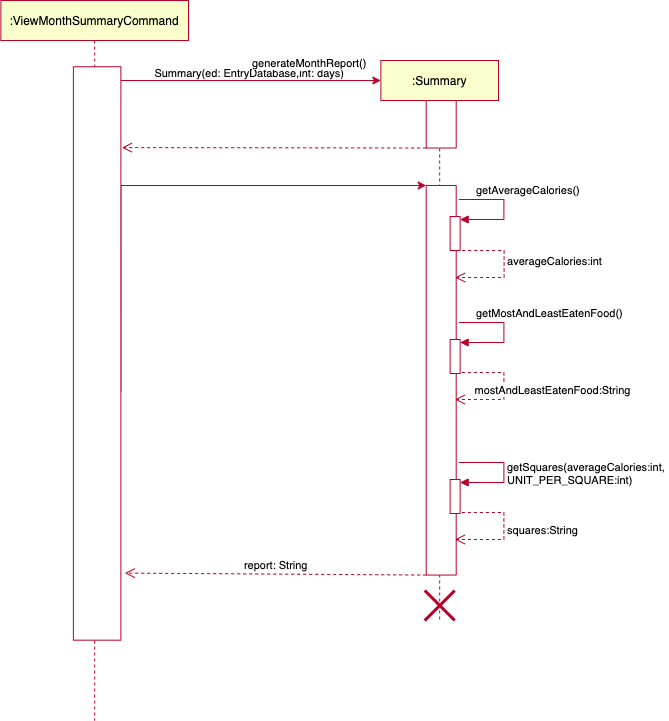

The diagram above was exported from draw.io. Its source (the exported page's mxGraphModel, read from the mxfile embedded in the PNG):
<mxGraphModel dx="1892" dy="1254" grid="1" gridSize="10" guides="1" tooltips="1" connect="1" arrows="1" fold="1" page="1" pageScale="1" pageWidth="850" pageHeight="1100" math="0" shadow="0">
  <root>
    <mxCell id="0" />
    <mxCell id="1" parent="0" />
    <mxCell id="3nuBFxr9cyL0pnOWT2aG-1" value=":Summary" style="shape=umlLifeline;perimeter=lifelinePerimeter;container=1;collapsible=0;recursiveResize=0;rounded=0;shadow=0;strokeWidth=1;fillColor=#fbffcc;strokeColor=#b90029;" parent="1" vertex="1">
      <mxGeometry x="542.37" y="180" width="117.63" height="560" as="geometry" />
    </mxCell>
    <mxCell id="ie_i7VloZM_X4s7Jd8dI-3" value="" style="rounded=0;whiteSpace=wrap;html=1;rotation=90;strokeColor=#b90029;" parent="3nuBFxr9cyL0pnOWT2aG-1" vertex="1">
      <mxGeometry x="36.57" y="48.75" width="47.5" height="30" as="geometry" />
    </mxCell>
    <mxCell id="ie_i7VloZM_X4s7Jd8dI-10" value="" style="rounded=0;whiteSpace=wrap;html=1;rotation=90;strokeColor=#b90029;" parent="3nuBFxr9cyL0pnOWT2aG-1" vertex="1">
      <mxGeometry x="-134.45" y="304.78" width="389.56" height="30" as="geometry" />
    </mxCell>
    <mxCell id="ie_i7VloZM_X4s7Jd8dI-23" value="" style="html=1;points=[];perimeter=orthogonalPerimeter;strokeColor=#b90029;" parent="3nuBFxr9cyL0pnOWT2aG-1" vertex="1">
      <mxGeometry x="69.25" y="156" width="10" height="34" as="geometry" />
    </mxCell>
    <mxCell id="ie_i7VloZM_X4s7Jd8dI-24" value="getAverageCalories()" style="edgeStyle=orthogonalEdgeStyle;html=1;align=left;spacingLeft=2;endArrow=block;rounded=0;entryX=1;entryY=0;strokeColor=#b90029;" parent="3nuBFxr9cyL0pnOWT2aG-1" edge="1">
      <mxGeometry x="-0.7333" y="9" relative="1" as="geometry">
        <mxPoint x="78" y="139" as="sourcePoint" />
        <Array as="points">
          <mxPoint x="123" y="139" />
          <mxPoint x="123" y="159" />
        </Array>
        <mxPoint x="79.25" y="159" as="targetPoint" />
        <mxPoint as="offset" />
      </mxGeometry>
    </mxCell>
    <mxCell id="gffd5kAj-nQzL8p0sPNN-6" value="" style="html=1;points=[];perimeter=orthogonalPerimeter;strokeColor=#b90029;" parent="3nuBFxr9cyL0pnOWT2aG-1" vertex="1">
      <mxGeometry x="69.25" y="279" width="10" height="34" as="geometry" />
    </mxCell>
    <mxCell id="gffd5kAj-nQzL8p0sPNN-7" value="getMostAndLeastEatenFood()" style="edgeStyle=orthogonalEdgeStyle;html=1;align=left;spacingLeft=2;endArrow=block;rounded=0;entryX=1;entryY=0;strokeColor=#b90029;" parent="3nuBFxr9cyL0pnOWT2aG-1" edge="1">
      <mxGeometry x="-0.7333" y="9" relative="1" as="geometry">
        <mxPoint x="78" y="262" as="sourcePoint" />
        <Array as="points">
          <mxPoint x="123" y="262" />
          <mxPoint x="123" y="282" />
        </Array>
        <mxPoint x="79.25" y="282" as="targetPoint" />
        <mxPoint as="offset" />
      </mxGeometry>
    </mxCell>
    <mxCell id="gffd5kAj-nQzL8p0sPNN-8" value="mostAndLeastEatenFood:String" style="html=1;verticalAlign=bottom;endArrow=open;dashed=1;endSize=8;rounded=0;edgeStyle=orthogonalEdgeStyle;exitX=1.175;exitY=0.794;exitDx=0;exitDy=0;exitPerimeter=0;strokeColor=#b90029;" parent="3nuBFxr9cyL0pnOWT2aG-1" edge="1">
      <mxGeometry x="0.1695" y="-50" relative="1" as="geometry">
        <mxPoint x="74" y="339" as="targetPoint" />
        <mxPoint x="81" y="311.996" as="sourcePoint" />
        <Array as="points">
          <mxPoint x="123" y="312" />
          <mxPoint x="123" y="339" />
        </Array>
        <mxPoint x="50" y="50" as="offset" />
      </mxGeometry>
    </mxCell>
    <mxCell id="gffd5kAj-nQzL8p0sPNN-9" value="" style="html=1;points=[];perimeter=orthogonalPerimeter;strokeColor=#b90029;" parent="3nuBFxr9cyL0pnOWT2aG-1" vertex="1">
      <mxGeometry x="69.25" y="419" width="10" height="34" as="geometry" />
    </mxCell>
    <mxCell id="gffd5kAj-nQzL8p0sPNN-10" value="getSquares(averageCalories:int, &lt;br&gt;UNIT_PER_SQUARE:int)" style="edgeStyle=orthogonalEdgeStyle;html=1;align=left;spacingLeft=2;endArrow=block;rounded=0;entryX=1;entryY=0;strokeColor=#b90029;" parent="3nuBFxr9cyL0pnOWT2aG-1" edge="1">
      <mxGeometry x="0.0115" relative="1" as="geometry">
        <mxPoint x="78" y="402" as="sourcePoint" />
        <Array as="points">
          <mxPoint x="123" y="402" />
          <mxPoint x="123" y="422" />
        </Array>
        <mxPoint x="79.25" y="422" as="targetPoint" />
        <mxPoint as="offset" />
      </mxGeometry>
    </mxCell>
    <mxCell id="gffd5kAj-nQzL8p0sPNN-11" value="squares:String" style="html=1;verticalAlign=bottom;endArrow=open;dashed=1;endSize=8;rounded=0;edgeStyle=orthogonalEdgeStyle;exitX=1.175;exitY=0.794;exitDx=0;exitDy=0;exitPerimeter=0;strokeColor=#b90029;" parent="3nuBFxr9cyL0pnOWT2aG-1" edge="1">
      <mxGeometry x="0.1695" y="-40" relative="1" as="geometry">
        <mxPoint x="74" y="479" as="targetPoint" />
        <mxPoint x="81" y="451.996" as="sourcePoint" />
        <Array as="points">
          <mxPoint x="123" y="452" />
          <mxPoint x="123" y="479" />
        </Array>
        <mxPoint x="40" y="40" as="offset" />
      </mxGeometry>
    </mxCell>
    <mxCell id="ie_i7VloZM_X4s7Jd8dI-39" value="averageCalories:int" style="html=1;verticalAlign=bottom;endArrow=open;dashed=1;endSize=8;rounded=0;edgeStyle=orthogonalEdgeStyle;exitX=1.175;exitY=0.794;exitDx=0;exitDy=0;exitPerimeter=0;strokeColor=#b90029;" parent="3nuBFxr9cyL0pnOWT2aG-1" edge="1">
      <mxGeometry x="0.0508" y="50" relative="1" as="geometry">
        <mxPoint x="74.25" y="217" as="targetPoint" />
        <mxPoint x="81.25" y="189.99599999999998" as="sourcePoint" />
        <Array as="points">
          <mxPoint x="123.25" y="190" />
          <mxPoint x="123.25" y="217" />
        </Array>
        <mxPoint as="offset" />
      </mxGeometry>
    </mxCell>
    <mxCell id="gffd5kAj-nQzL8p0sPNN-12" value="" style="shape=umlDestroy;whiteSpace=wrap;html=1;strokeWidth=3;strokeColor=#b90029;" parent="3nuBFxr9cyL0pnOWT2aG-1" vertex="1">
      <mxGeometry x="43.81000000000006" y="530" width="30" height="30" as="geometry" />
    </mxCell>
    <mxCell id="ie_i7VloZM_X4s7Jd8dI-4" value="" style="endArrow=classic;html=1;rounded=0;edgeStyle=orthogonalEdgeStyle;strokeColor=#b90029;" parent="1" source="gffd5kAj-nQzL8p0sPNN-2" edge="1">
      <mxGeometry relative="1" as="geometry">
        <mxPoint x="392.37" y="200" as="sourcePoint" />
        <mxPoint x="542.37" y="200" as="targetPoint" />
        <Array as="points">
          <mxPoint x="258.37" y="200" />
        </Array>
      </mxGeometry>
    </mxCell>
    <mxCell id="ie_i7VloZM_X4s7Jd8dI-6" value="&amp;nbsp; &amp;nbsp; &amp;nbsp; &amp;nbsp;Summary(ed: EntryDatabase,int: days)" style="edgeLabel;resizable=0;html=1;align=left;verticalAlign=bottom;" parent="ie_i7VloZM_X4s7Jd8dI-4" connectable="0" vertex="1">
      <mxGeometry x="-1" relative="1" as="geometry">
        <mxPoint x="34" y="14" as="offset" />
      </mxGeometry>
    </mxCell>
    <mxCell id="ie_i7VloZM_X4s7Jd8dI-9" value="" style="verticalAlign=bottom;endArrow=open;dashed=1;endSize=8;shadow=0;strokeWidth=1;entryX=0.39;entryY=-0.021;entryDx=0;entryDy=0;entryPerimeter=0;exitX=1;exitY=1;exitDx=0;exitDy=0;strokeColor=#b90029;" parent="1" source="ie_i7VloZM_X4s7Jd8dI-3" edge="1">
      <mxGeometry relative="1" as="geometry">
        <mxPoint x="283.36749999999995" y="267.0999999999999" as="targetPoint" />
        <mxPoint x="583" y="267" as="sourcePoint" />
      </mxGeometry>
    </mxCell>
    <mxCell id="ie_i7VloZM_X4s7Jd8dI-11" value="" style="endArrow=classic;html=1;rounded=0;edgeStyle=orthogonalEdgeStyle;entryX=0;entryY=1;entryDx=0;entryDy=0;exitX=0.566;exitY=0;exitDx=0;exitDy=0;exitPerimeter=0;strokeColor=#b90029;" parent="1" source="gffd5kAj-nQzL8p0sPNN-2" target="ie_i7VloZM_X4s7Jd8dI-10" edge="1">
      <mxGeometry relative="1" as="geometry">
        <mxPoint x="392.37" y="305" as="sourcePoint" />
        <mxPoint x="762.87" y="310" as="targetPoint" />
        <Array as="points">
          <mxPoint x="282.37" y="305" />
        </Array>
      </mxGeometry>
    </mxCell>
    <mxCell id="ie_i7VloZM_X4s7Jd8dI-12" value="generateMonthReport()" style="edgeLabel;resizable=0;html=1;align=left;verticalAlign=bottom;" parent="ie_i7VloZM_X4s7Jd8dI-11" connectable="0" vertex="1">
      <mxGeometry x="-1" relative="1" as="geometry">
        <mxPoint x="130" y="-321" as="offset" />
      </mxGeometry>
    </mxCell>
    <mxCell id="gffd5kAj-nQzL8p0sPNN-1" value=":ViewMonthSummaryCommand" style="shape=umlLifeline;perimeter=lifelinePerimeter;whiteSpace=wrap;html=1;container=1;collapsible=0;recursiveResize=0;outlineConnect=0;fillColor=#fbffcc;strokeColor=#b90029;" parent="1" vertex="1">
      <mxGeometry x="162.37" y="120" width="187.63" height="720" as="geometry" />
    </mxCell>
    <mxCell id="gffd5kAj-nQzL8p0sPNN-2" value="" style="rounded=0;whiteSpace=wrap;html=1;rotation=90;strokeColor=#b90029;" parent="gffd5kAj-nQzL8p0sPNN-1" vertex="1">
      <mxGeometry x="-190.46" y="329.22" width="573.43" height="47.5" as="geometry" />
    </mxCell>
    <mxCell id="ie_i7VloZM_X4s7Jd8dI-13" value="report: String" style="verticalAlign=bottom;endArrow=open;dashed=1;endSize=8;shadow=0;strokeWidth=1;entryX=0.883;entryY=-0.084;entryDx=0;entryDy=0;entryPerimeter=0;exitX=1;exitY=1;exitDx=0;exitDy=0;strokeColor=#b90029;" parent="1" source="ie_i7VloZM_X4s7Jd8dI-10" target="gffd5kAj-nQzL8p0sPNN-2" edge="1">
      <mxGeometry relative="1" as="geometry">
        <mxPoint x="272.87" y="863.9999999999998" as="targetPoint" />
        <mxPoint x="563" y="867" as="sourcePoint" />
      </mxGeometry>
    </mxCell>
  </root>
</mxGraphModel>